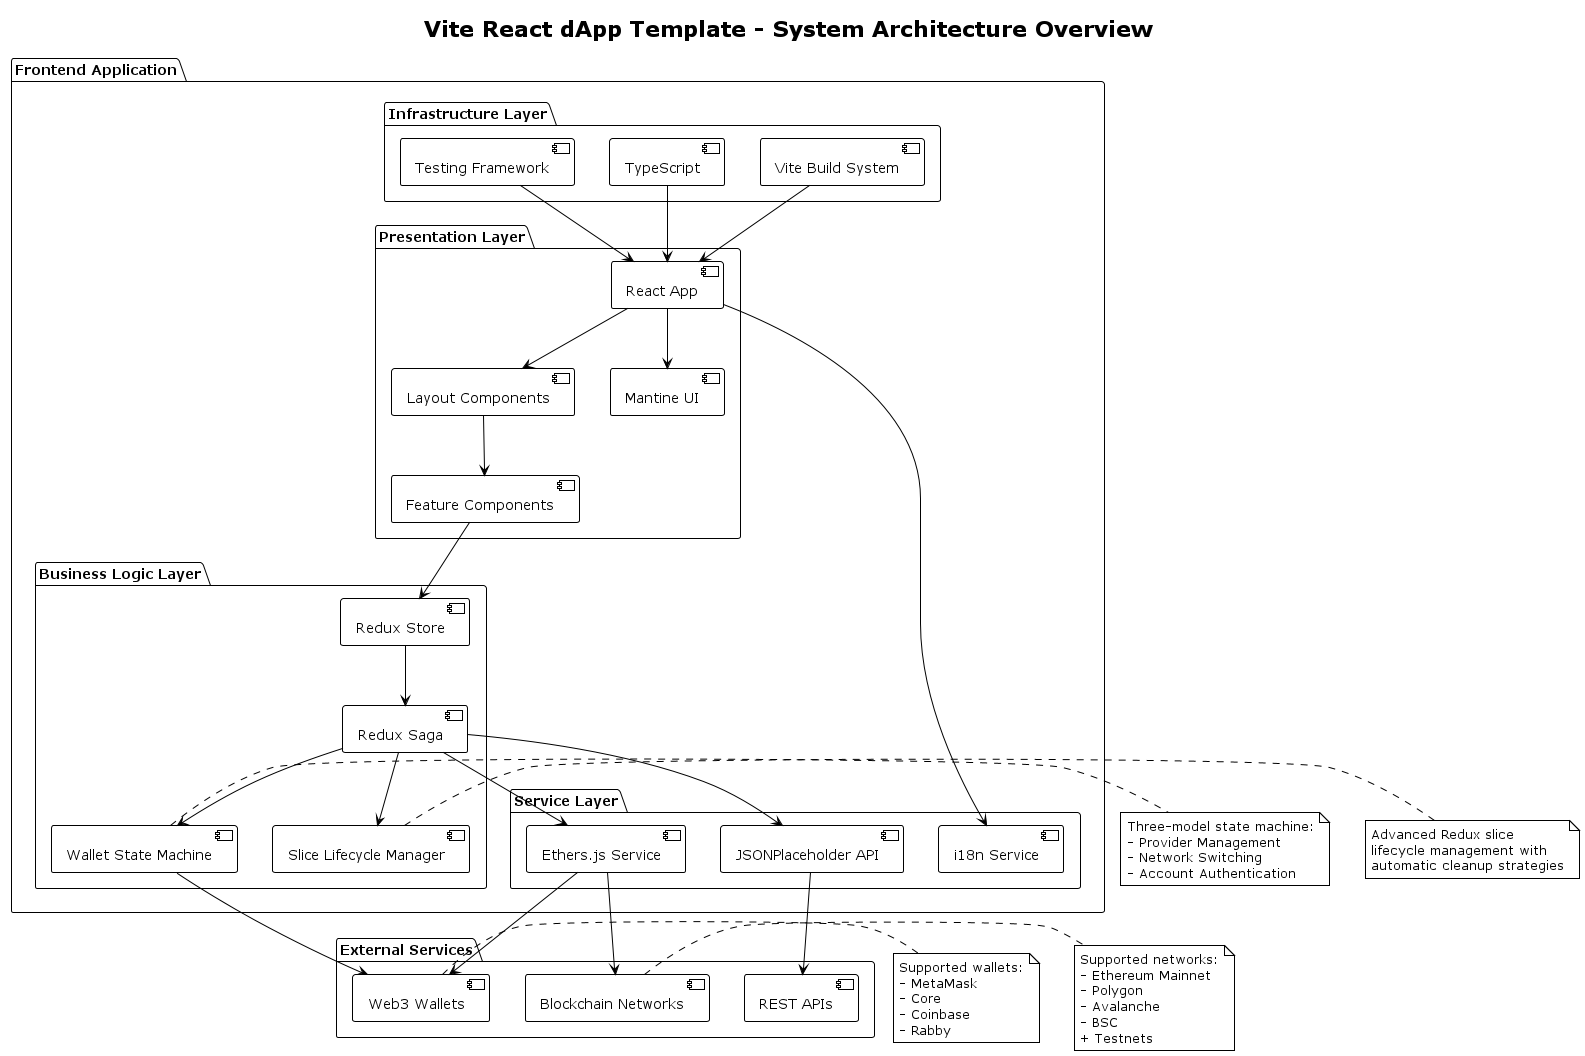

The diagram above was rendered by PlantUML. Its source (embedded in the PNG):
@startuml system-overview
!theme plain
title Vite React dApp Template - System Architecture Overview

package "Frontend Application" {
  package "Presentation Layer" {
    component [React App] as ReactApp
    component [Mantine UI] as MantineUI
    component [Layout Components] as Layout
    component [Feature Components] as FeatureComponents
  }

  package "Business Logic Layer" {
    component [Redux Store] as ReduxStore
    component [Redux Saga] as ReduxSaga
    component [Slice Lifecycle Manager] as SliceManager
    component [Wallet State Machine] as WalletSM
  }

  package "Service Layer" {
    component [Ethers.js Service] as EthersService
    component [JSONPlaceholder API] as JsonAPI
    component [i18n Service] as i18nService
  }

  package "Infrastructure Layer" {
    component [Vite Build System] as Vite
    component [TypeScript] as TypeScript
    component [Testing Framework] as Testing
  }
}

package "External Services" {
  component [Web3 Wallets] as Web3Wallets
  component [Blockchain Networks] as BlockchainNetworks
  component [REST APIs] as RestAPIs
}

' Connections within Frontend
ReactApp --> MantineUI
ReactApp --> Layout
Layout --> FeatureComponents
FeatureComponents --> ReduxStore
ReduxStore --> ReduxSaga
ReduxSaga --> SliceManager
ReduxSaga --> WalletSM
ReduxSaga --> EthersService
ReduxSaga --> JsonAPI
ReactApp --> i18nService

' External connections
EthersService --> Web3Wallets
EthersService --> BlockchainNetworks
JsonAPI --> RestAPIs
WalletSM --> Web3Wallets

' Infrastructure connections
Vite --> ReactApp
TypeScript --> ReactApp
Testing --> ReactApp

note right of SliceManager
  Advanced Redux slice 
  lifecycle management with
  automatic cleanup strategies
end note

note right of WalletSM
  Three-model state machine:
  - Provider Management
  - Network Switching
  - Account Authentication
end note

note right of Web3Wallets
  Supported wallets:
  - MetaMask
  - Core
  - Coinbase  
  - Rabby
end note

note right of BlockchainNetworks
  Supported networks:
  - Ethereum Mainnet
  - Polygon
  - Avalanche
  - BSC
  + Testnets
end note

@enduml